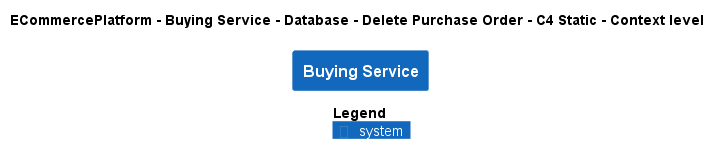

The diagram above was rendered by PlantUML. Its source (embedded in the PNG):
@startuml
!pragma layout smetana
!include ..\..\..\..\..\..\..\.c4s\C4_Context.puml

AddElementTag("c4interflow:lifecycle:new", $bgColor=green, $fontColor=#ffffff, $borderColor=green, $shadowing="False")
AddElementTag("c4interflow:lifecycle:changed", $bgColor=orange, $fontColor=#ffffff, $borderColor=orange, $shadowing="False")
AddElementTag("c4interflow:lifecycle:removed", $bgColor=red, $fontColor=#ffffff, $borderColor=red, $shadowing="False")

AddRelTag("c4interflow:lifecycle:new", $textColor=green, $lineColor=green)
AddRelTag("c4interflow:lifecycle:changed", $textColor=orange, $lineColor=orange)
AddRelTag("c4interflow:lifecycle:removed", $textColor=red, $lineColor=red)

SHOW_PERSON_PORTRAIT()
LAYOUT_TOP_DOWN()

skinparam linetype polyline

title ECommercePlatform - Buying Service - Database - Delete Purchase Order - C4 Static - Context level

System(ECommercePlatform.SoftwareSystems.BuyingService, "Buying Service", "")



SHOW_LEGEND()
@enduml